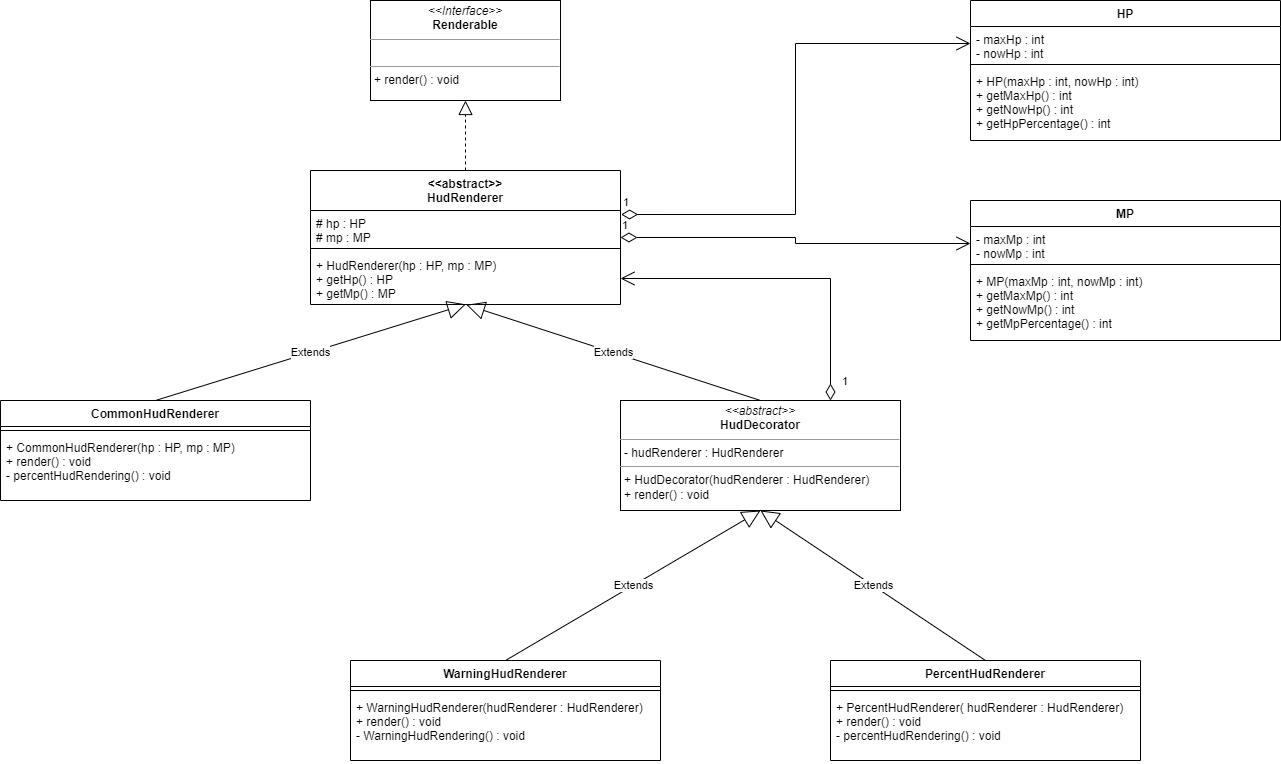

The diagram above was exported from draw.io. Its source (the exported page's mxGraphModel, read from the mxfile embedded in the PNG):
<mxGraphModel dx="1067" dy="647" grid="1" gridSize="10" guides="1" tooltips="1" connect="1" arrows="1" fold="1" page="1" pageScale="1" pageWidth="1654" pageHeight="2336" math="0" shadow="0">
  <root>
    <mxCell id="WIyWlLk6GJQsqaUBKTNV-0" />
    <mxCell id="WIyWlLk6GJQsqaUBKTNV-1" parent="WIyWlLk6GJQsqaUBKTNV-0" />
    <mxCell id="iFqaToHhnNYY5ubgDHVq-0" value="&lt;p style=&quot;margin:0px;margin-top:4px;text-align:center;&quot;&gt;&lt;i&gt;&amp;lt;&amp;lt;Interface&amp;gt;&amp;gt;&lt;/i&gt;&lt;br&gt;&lt;b&gt;Renderable&lt;/b&gt;&lt;/p&gt;&lt;hr size=&quot;1&quot;&gt;&lt;p style=&quot;margin:0px;margin-left:4px;&quot;&gt;&lt;br&gt;&lt;/p&gt;&lt;hr size=&quot;1&quot;&gt;&lt;p style=&quot;margin:0px;margin-left:4px;&quot;&gt;+ render() : void&lt;/p&gt;" style="verticalAlign=top;align=left;overflow=fill;fontSize=12;fontFamily=Helvetica;html=1;rounded=0;" parent="WIyWlLk6GJQsqaUBKTNV-1" vertex="1">
      <mxGeometry x="600" y="40" width="190" height="100" as="geometry" />
    </mxCell>
    <mxCell id="iFqaToHhnNYY5ubgDHVq-1" value="HP" style="swimlane;fontStyle=1;align=center;verticalAlign=top;childLayout=stackLayout;horizontal=1;startSize=26;horizontalStack=0;resizeParent=1;resizeParentMax=0;resizeLast=0;collapsible=1;marginBottom=0;rounded=0;" parent="WIyWlLk6GJQsqaUBKTNV-1" vertex="1">
      <mxGeometry x="1200" y="40" width="310" height="140" as="geometry" />
    </mxCell>
    <mxCell id="iFqaToHhnNYY5ubgDHVq-2" value="- maxHp : int&#10;- nowHp : int" style="text;strokeColor=none;fillColor=none;align=left;verticalAlign=top;spacingLeft=4;spacingRight=4;overflow=hidden;rotatable=0;points=[[0,0.5],[1,0.5]];portConstraint=eastwest;rounded=0;" parent="iFqaToHhnNYY5ubgDHVq-1" vertex="1">
      <mxGeometry y="26" width="310" height="34" as="geometry" />
    </mxCell>
    <mxCell id="iFqaToHhnNYY5ubgDHVq-3" value="" style="line;strokeWidth=1;fillColor=none;align=left;verticalAlign=middle;spacingTop=-1;spacingLeft=3;spacingRight=3;rotatable=0;labelPosition=right;points=[];portConstraint=eastwest;rounded=0;" parent="iFqaToHhnNYY5ubgDHVq-1" vertex="1">
      <mxGeometry y="60" width="310" height="8" as="geometry" />
    </mxCell>
    <mxCell id="iFqaToHhnNYY5ubgDHVq-4" value="+ HP(maxHp : int, nowHp : int)&#10;+ getMaxHp() : int&#10;+ getNowHp() : int&#10;+ getHpPercentage() : int" style="text;strokeColor=none;fillColor=none;align=left;verticalAlign=top;spacingLeft=4;spacingRight=4;overflow=hidden;rotatable=0;points=[[0,0.5],[1,0.5]];portConstraint=eastwest;rounded=0;" parent="iFqaToHhnNYY5ubgDHVq-1" vertex="1">
      <mxGeometry y="68" width="310" height="72" as="geometry" />
    </mxCell>
    <mxCell id="iFqaToHhnNYY5ubgDHVq-5" value="MP" style="swimlane;fontStyle=1;align=center;verticalAlign=top;childLayout=stackLayout;horizontal=1;startSize=26;horizontalStack=0;resizeParent=1;resizeParentMax=0;resizeLast=0;collapsible=1;marginBottom=0;rounded=0;" parent="WIyWlLk6GJQsqaUBKTNV-1" vertex="1">
      <mxGeometry x="1200" y="240" width="310" height="140" as="geometry" />
    </mxCell>
    <mxCell id="iFqaToHhnNYY5ubgDHVq-6" value="- maxMp : int&#10;- nowMp : int" style="text;strokeColor=none;fillColor=none;align=left;verticalAlign=top;spacingLeft=4;spacingRight=4;overflow=hidden;rotatable=0;points=[[0,0.5],[1,0.5]];portConstraint=eastwest;rounded=0;" parent="iFqaToHhnNYY5ubgDHVq-5" vertex="1">
      <mxGeometry y="26" width="310" height="34" as="geometry" />
    </mxCell>
    <mxCell id="iFqaToHhnNYY5ubgDHVq-7" value="" style="line;strokeWidth=1;fillColor=none;align=left;verticalAlign=middle;spacingTop=-1;spacingLeft=3;spacingRight=3;rotatable=0;labelPosition=right;points=[];portConstraint=eastwest;rounded=0;" parent="iFqaToHhnNYY5ubgDHVq-5" vertex="1">
      <mxGeometry y="60" width="310" height="8" as="geometry" />
    </mxCell>
    <mxCell id="iFqaToHhnNYY5ubgDHVq-8" value="+ MP(maxMp : int, nowMp : int)&#10;+ getMaxMp() : int&#10;+ getNowMp() : int&#10;+ getMpPercentage() : int" style="text;strokeColor=none;fillColor=none;align=left;verticalAlign=top;spacingLeft=4;spacingRight=4;overflow=hidden;rotatable=0;points=[[0,0.5],[1,0.5]];portConstraint=eastwest;rounded=0;" parent="iFqaToHhnNYY5ubgDHVq-5" vertex="1">
      <mxGeometry y="68" width="310" height="72" as="geometry" />
    </mxCell>
    <mxCell id="iFqaToHhnNYY5ubgDHVq-13" value="&lt;p style=&quot;margin:0px;margin-top:4px;text-align:center;&quot;&gt;&lt;i&gt;&amp;lt;&amp;lt;abstract&amp;gt;&amp;gt;&lt;/i&gt;&lt;br&gt;&lt;span style=&quot;font-weight: 700;&quot;&gt;HudDecorator&lt;/span&gt;&lt;br&gt;&lt;/p&gt;&lt;hr size=&quot;1&quot;&gt;&lt;p style=&quot;margin:0px;margin-left:4px;&quot;&gt;- hudRenderer : HudRenderer&lt;br&gt;&lt;/p&gt;&lt;hr size=&quot;1&quot;&gt;&lt;p style=&quot;margin:0px;margin-left:4px;&quot;&gt;+ HudDecorator(hudRenderer : HudRenderer)&lt;br style=&quot;padding: 0px; margin: 0px;&quot;&gt;+ render() : void&lt;br&gt;&lt;/p&gt;" style="verticalAlign=top;align=left;overflow=fill;fontSize=12;fontFamily=Helvetica;html=1;rounded=0;" parent="WIyWlLk6GJQsqaUBKTNV-1" vertex="1">
      <mxGeometry x="850" y="440" width="280" height="110" as="geometry" />
    </mxCell>
    <mxCell id="iFqaToHhnNYY5ubgDHVq-14" value="&lt;&lt;abstract&gt;&gt;&#10;HudRenderer" style="swimlane;fontStyle=1;align=center;verticalAlign=top;childLayout=stackLayout;horizontal=1;startSize=40;horizontalStack=0;resizeParent=1;resizeParentMax=0;resizeLast=0;collapsible=1;marginBottom=0;rounded=0;" parent="WIyWlLk6GJQsqaUBKTNV-1" vertex="1">
      <mxGeometry x="540" y="210" width="310" height="134" as="geometry" />
    </mxCell>
    <mxCell id="iFqaToHhnNYY5ubgDHVq-15" value="# hp : HP&#10;# mp : MP" style="text;strokeColor=none;fillColor=none;align=left;verticalAlign=top;spacingLeft=4;spacingRight=4;overflow=hidden;rotatable=0;points=[[0,0.5],[1,0.5]];portConstraint=eastwest;rounded=0;" parent="iFqaToHhnNYY5ubgDHVq-14" vertex="1">
      <mxGeometry y="40" width="310" height="34" as="geometry" />
    </mxCell>
    <mxCell id="iFqaToHhnNYY5ubgDHVq-16" value="" style="line;strokeWidth=1;fillColor=none;align=left;verticalAlign=middle;spacingTop=-1;spacingLeft=3;spacingRight=3;rotatable=0;labelPosition=right;points=[];portConstraint=eastwest;rounded=0;" parent="iFqaToHhnNYY5ubgDHVq-14" vertex="1">
      <mxGeometry y="74" width="310" height="8" as="geometry" />
    </mxCell>
    <mxCell id="iFqaToHhnNYY5ubgDHVq-17" value="+ HudRenderer(hp : HP, mp : MP)&#10;+ getHp() : HP&#10;+ getMp() : MP" style="text;strokeColor=none;fillColor=none;align=left;verticalAlign=top;spacingLeft=4;spacingRight=4;overflow=hidden;rotatable=0;points=[[0,0.5],[1,0.5]];portConstraint=eastwest;rounded=0;" parent="iFqaToHhnNYY5ubgDHVq-14" vertex="1">
      <mxGeometry y="82" width="310" height="52" as="geometry" />
    </mxCell>
    <mxCell id="iFqaToHhnNYY5ubgDHVq-18" value="CommonHudRenderer" style="swimlane;fontStyle=1;align=center;verticalAlign=top;childLayout=stackLayout;horizontal=1;startSize=26;horizontalStack=0;resizeParent=1;resizeParentMax=0;resizeLast=0;collapsible=1;marginBottom=0;rounded=0;" parent="WIyWlLk6GJQsqaUBKTNV-1" vertex="1">
      <mxGeometry x="230" y="440" width="310" height="100" as="geometry" />
    </mxCell>
    <mxCell id="iFqaToHhnNYY5ubgDHVq-20" value="" style="line;strokeWidth=1;fillColor=none;align=left;verticalAlign=middle;spacingTop=-1;spacingLeft=3;spacingRight=3;rotatable=0;labelPosition=right;points=[];portConstraint=eastwest;rounded=0;" parent="iFqaToHhnNYY5ubgDHVq-18" vertex="1">
      <mxGeometry y="26" width="310" height="8" as="geometry" />
    </mxCell>
    <mxCell id="iFqaToHhnNYY5ubgDHVq-21" value="+ CommonHudRenderer(hp : HP, mp : MP)&#10;+ render() : void&#10;- percentHudRendering() : void" style="text;strokeColor=none;fillColor=none;align=left;verticalAlign=top;spacingLeft=4;spacingRight=4;overflow=hidden;rotatable=0;points=[[0,0.5],[1,0.5]];portConstraint=eastwest;rounded=0;" parent="iFqaToHhnNYY5ubgDHVq-18" vertex="1">
      <mxGeometry y="34" width="310" height="66" as="geometry" />
    </mxCell>
    <mxCell id="iFqaToHhnNYY5ubgDHVq-22" value="WarningHudRenderer" style="swimlane;fontStyle=1;align=center;verticalAlign=top;childLayout=stackLayout;horizontal=1;startSize=26;horizontalStack=0;resizeParent=1;resizeParentMax=0;resizeLast=0;collapsible=1;marginBottom=0;rounded=0;" parent="WIyWlLk6GJQsqaUBKTNV-1" vertex="1">
      <mxGeometry x="580" y="700" width="310" height="100" as="geometry" />
    </mxCell>
    <mxCell id="iFqaToHhnNYY5ubgDHVq-23" value="" style="line;strokeWidth=1;fillColor=none;align=left;verticalAlign=middle;spacingTop=-1;spacingLeft=3;spacingRight=3;rotatable=0;labelPosition=right;points=[];portConstraint=eastwest;rounded=0;" parent="iFqaToHhnNYY5ubgDHVq-22" vertex="1">
      <mxGeometry y="26" width="310" height="8" as="geometry" />
    </mxCell>
    <mxCell id="iFqaToHhnNYY5ubgDHVq-24" value="+ WarningHudRenderer(hudRenderer : HudRenderer)&#10;+ render() : void&#10;- WarningHudRendering() : void" style="text;strokeColor=none;fillColor=none;align=left;verticalAlign=top;spacingLeft=4;spacingRight=4;overflow=hidden;rotatable=0;points=[[0,0.5],[1,0.5]];portConstraint=eastwest;rounded=0;" parent="iFqaToHhnNYY5ubgDHVq-22" vertex="1">
      <mxGeometry y="34" width="310" height="66" as="geometry" />
    </mxCell>
    <mxCell id="iFqaToHhnNYY5ubgDHVq-25" value="PercentHudRenderer" style="swimlane;fontStyle=1;align=center;verticalAlign=top;childLayout=stackLayout;horizontal=1;startSize=26;horizontalStack=0;resizeParent=1;resizeParentMax=0;resizeLast=0;collapsible=1;marginBottom=0;rounded=0;" parent="WIyWlLk6GJQsqaUBKTNV-1" vertex="1">
      <mxGeometry x="1060" y="700" width="310" height="100" as="geometry" />
    </mxCell>
    <mxCell id="iFqaToHhnNYY5ubgDHVq-26" value="" style="line;strokeWidth=1;fillColor=none;align=left;verticalAlign=middle;spacingTop=-1;spacingLeft=3;spacingRight=3;rotatable=0;labelPosition=right;points=[];portConstraint=eastwest;rounded=0;" parent="iFqaToHhnNYY5ubgDHVq-25" vertex="1">
      <mxGeometry y="26" width="310" height="8" as="geometry" />
    </mxCell>
    <mxCell id="iFqaToHhnNYY5ubgDHVq-27" value="+ PercentHudRenderer( hudRenderer : HudRenderer)&#10;+ render() : void&#10;- percentHudRendering() : void" style="text;strokeColor=none;fillColor=none;align=left;verticalAlign=top;spacingLeft=4;spacingRight=4;overflow=hidden;rotatable=0;points=[[0,0.5],[1,0.5]];portConstraint=eastwest;rounded=0;" parent="iFqaToHhnNYY5ubgDHVq-25" vertex="1">
      <mxGeometry y="34" width="310" height="66" as="geometry" />
    </mxCell>
    <mxCell id="iFqaToHhnNYY5ubgDHVq-29" value="" style="endArrow=block;dashed=1;endFill=0;endSize=12;html=1;rounded=0;entryX=0.5;entryY=1;entryDx=0;entryDy=0;exitX=0.5;exitY=0;exitDx=0;exitDy=0;" parent="WIyWlLk6GJQsqaUBKTNV-1" source="iFqaToHhnNYY5ubgDHVq-14" target="iFqaToHhnNYY5ubgDHVq-0" edge="1">
      <mxGeometry width="160" relative="1" as="geometry">
        <mxPoint x="850" y="190" as="sourcePoint" />
        <mxPoint x="970" y="450" as="targetPoint" />
      </mxGeometry>
    </mxCell>
    <mxCell id="iFqaToHhnNYY5ubgDHVq-30" value="Extends" style="endArrow=block;endSize=16;endFill=0;html=1;rounded=0;exitX=0.5;exitY=0;exitDx=0;exitDy=0;entryX=0.501;entryY=0.997;entryDx=0;entryDy=0;entryPerimeter=0;" parent="WIyWlLk6GJQsqaUBKTNV-1" source="iFqaToHhnNYY5ubgDHVq-18" target="iFqaToHhnNYY5ubgDHVq-17" edge="1">
      <mxGeometry width="160" relative="1" as="geometry">
        <mxPoint x="810" y="450" as="sourcePoint" />
        <mxPoint x="670" y="360" as="targetPoint" />
      </mxGeometry>
    </mxCell>
    <mxCell id="iFqaToHhnNYY5ubgDHVq-31" value="Extends" style="endArrow=block;endSize=16;endFill=0;html=1;rounded=0;exitX=0.5;exitY=0;exitDx=0;exitDy=0;entryX=0.503;entryY=1.006;entryDx=0;entryDy=0;entryPerimeter=0;" parent="WIyWlLk6GJQsqaUBKTNV-1" source="iFqaToHhnNYY5ubgDHVq-13" target="iFqaToHhnNYY5ubgDHVq-17" edge="1">
      <mxGeometry width="160" relative="1" as="geometry">
        <mxPoint x="780" y="440" as="sourcePoint" />
        <mxPoint x="750" y="360" as="targetPoint" />
      </mxGeometry>
    </mxCell>
    <mxCell id="iFqaToHhnNYY5ubgDHVq-32" value="Extends" style="endArrow=block;endSize=16;endFill=0;html=1;rounded=0;exitX=0.5;exitY=0;exitDx=0;exitDy=0;entryX=0.5;entryY=1;entryDx=0;entryDy=0;" parent="WIyWlLk6GJQsqaUBKTNV-1" source="iFqaToHhnNYY5ubgDHVq-22" target="iFqaToHhnNYY5ubgDHVq-13" edge="1">
      <mxGeometry width="160" relative="1" as="geometry">
        <mxPoint x="1040" y="420" as="sourcePoint" />
        <mxPoint x="980" y="560" as="targetPoint" />
      </mxGeometry>
    </mxCell>
    <mxCell id="iFqaToHhnNYY5ubgDHVq-33" value="Extends" style="endArrow=block;endSize=16;endFill=0;html=1;rounded=0;exitX=0.5;exitY=0;exitDx=0;exitDy=0;entryX=0.5;entryY=1;entryDx=0;entryDy=0;" parent="WIyWlLk6GJQsqaUBKTNV-1" source="iFqaToHhnNYY5ubgDHVq-25" target="iFqaToHhnNYY5ubgDHVq-13" edge="1">
      <mxGeometry width="160" relative="1" as="geometry">
        <mxPoint x="795" y="710" as="sourcePoint" />
        <mxPoint x="1020" y="550" as="targetPoint" />
      </mxGeometry>
    </mxCell>
    <mxCell id="iFqaToHhnNYY5ubgDHVq-34" value="1" style="endArrow=open;html=1;endSize=12;startArrow=diamondThin;startSize=14;startFill=0;edgeStyle=orthogonalEdgeStyle;align=left;verticalAlign=bottom;rounded=0;exitX=1.002;exitY=0.118;exitDx=0;exitDy=0;entryX=0;entryY=0.5;entryDx=0;entryDy=0;exitPerimeter=0;" parent="WIyWlLk6GJQsqaUBKTNV-1" source="iFqaToHhnNYY5ubgDHVq-15" target="iFqaToHhnNYY5ubgDHVq-2" edge="1">
      <mxGeometry x="-1" y="3" relative="1" as="geometry">
        <mxPoint x="790" y="410" as="sourcePoint" />
        <mxPoint x="1010" y="200" as="targetPoint" />
      </mxGeometry>
    </mxCell>
    <mxCell id="iFqaToHhnNYY5ubgDHVq-35" value="1" style="endArrow=open;html=1;endSize=12;startArrow=diamondThin;startSize=14;startFill=0;edgeStyle=orthogonalEdgeStyle;align=left;verticalAlign=bottom;rounded=0;exitX=1;exitY=0.5;exitDx=0;exitDy=0;entryX=0;entryY=0.5;entryDx=0;entryDy=0;" parent="WIyWlLk6GJQsqaUBKTNV-1" source="iFqaToHhnNYY5ubgDHVq-14" target="iFqaToHhnNYY5ubgDHVq-6" edge="1">
      <mxGeometry x="-1" y="3" relative="1" as="geometry">
        <mxPoint x="860.0000000000005" y="263" as="sourcePoint" />
        <mxPoint x="1209.9999999999995" y="93" as="targetPoint" />
      </mxGeometry>
    </mxCell>
    <mxCell id="iFqaToHhnNYY5ubgDHVq-36" value="1" style="endArrow=open;html=1;endSize=12;startArrow=diamondThin;startSize=14;startFill=0;edgeStyle=orthogonalEdgeStyle;align=left;verticalAlign=bottom;rounded=0;exitX=0.75;exitY=0;exitDx=0;exitDy=0;entryX=1;entryY=0.5;entryDx=0;entryDy=0;" parent="WIyWlLk6GJQsqaUBKTNV-1" source="iFqaToHhnNYY5ubgDHVq-13" target="iFqaToHhnNYY5ubgDHVq-17" edge="1">
      <mxGeometry x="-0.9422" y="-10" relative="1" as="geometry">
        <mxPoint x="860" y="314" as="sourcePoint" />
        <mxPoint x="940" y="330" as="targetPoint" />
        <mxPoint as="offset" />
      </mxGeometry>
    </mxCell>
  </root>
</mxGraphModel>